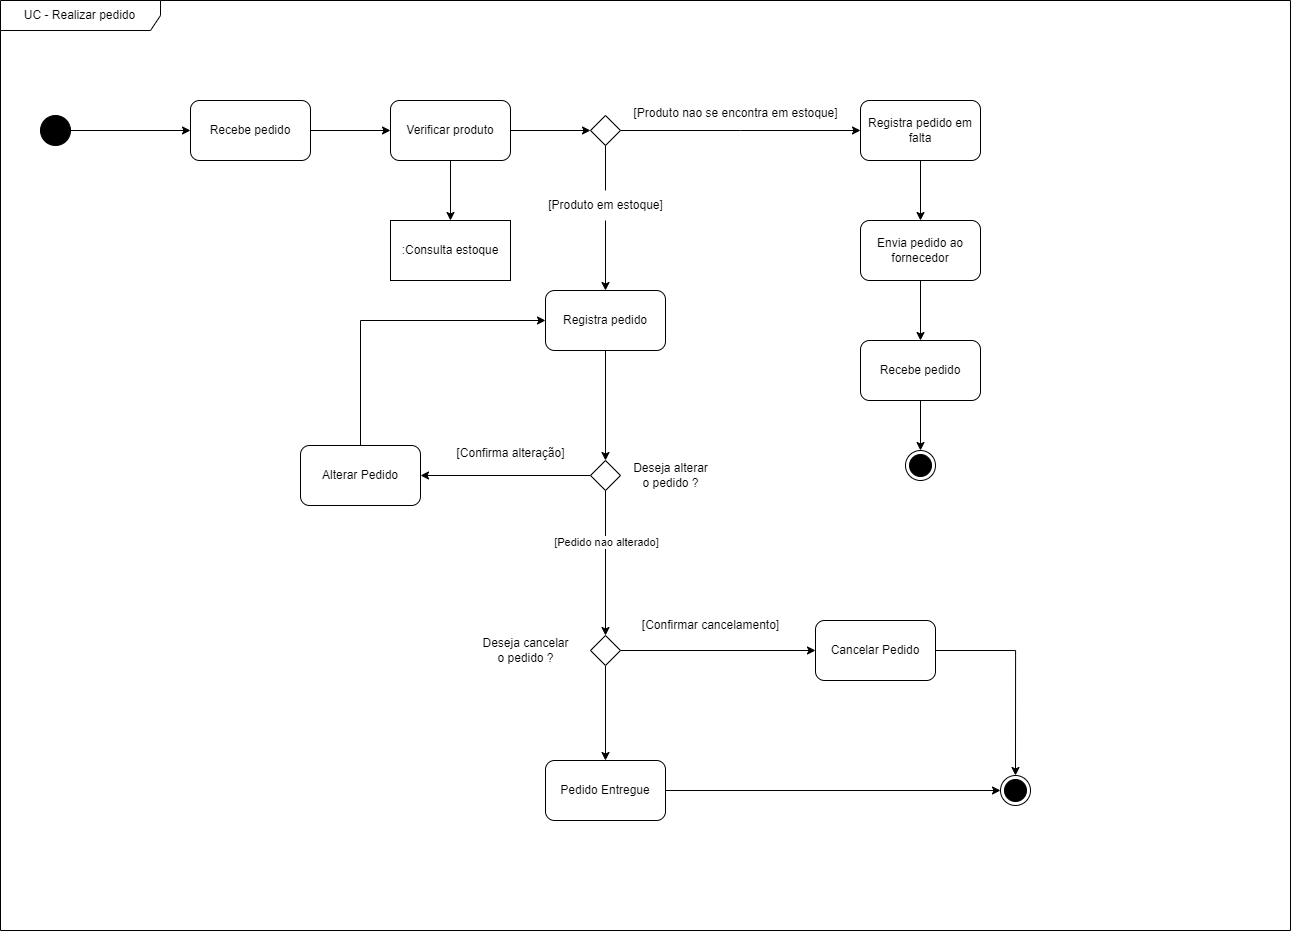

The diagram above was exported from draw.io. Its source (the exported page's mxGraphModel, read from the mxfile embedded in the PNG):
<mxGraphModel dx="3480" dy="1740" grid="1" gridSize="10" guides="1" tooltips="1" connect="1" arrows="1" fold="1" page="1" pageScale="1" pageWidth="827" pageHeight="1169" math="0" shadow="0">
  <root>
    <mxCell id="0" />
    <mxCell id="1" parent="0" />
    <mxCell id="ji5RuLnWDkOw1RWgHJST-1" value="UC - Realizar pedido" style="shape=umlFrame;whiteSpace=wrap;html=1;pointerEvents=0;recursiveResize=0;container=1;collapsible=0;width=160;" vertex="1" parent="1">
      <mxGeometry x="10" y="310" width="1290" height="930" as="geometry" />
    </mxCell>
    <mxCell id="ji5RuLnWDkOw1RWgHJST-7" style="edgeStyle=orthogonalEdgeStyle;rounded=0;orthogonalLoop=1;jettySize=auto;html=1;entryX=0;entryY=0.5;entryDx=0;entryDy=0;" edge="1" parent="ji5RuLnWDkOw1RWgHJST-1" source="ji5RuLnWDkOw1RWgHJST-2" target="ji5RuLnWDkOw1RWgHJST-6">
      <mxGeometry relative="1" as="geometry" />
    </mxCell>
    <mxCell id="ji5RuLnWDkOw1RWgHJST-2" value="Recebe pedido" style="rounded=1;whiteSpace=wrap;html=1;" vertex="1" parent="ji5RuLnWDkOw1RWgHJST-1">
      <mxGeometry x="190" y="100" width="120" height="60" as="geometry" />
    </mxCell>
    <mxCell id="ji5RuLnWDkOw1RWgHJST-4" style="edgeStyle=orthogonalEdgeStyle;rounded=0;orthogonalLoop=1;jettySize=auto;html=1;entryX=0;entryY=0.5;entryDx=0;entryDy=0;" edge="1" parent="ji5RuLnWDkOw1RWgHJST-1" source="ji5RuLnWDkOw1RWgHJST-3" target="ji5RuLnWDkOw1RWgHJST-2">
      <mxGeometry relative="1" as="geometry" />
    </mxCell>
    <mxCell id="ji5RuLnWDkOw1RWgHJST-3" value="" style="ellipse;fillColor=strokeColor;html=1;" vertex="1" parent="ji5RuLnWDkOw1RWgHJST-1">
      <mxGeometry x="40" y="115" width="30" height="30" as="geometry" />
    </mxCell>
    <mxCell id="ji5RuLnWDkOw1RWgHJST-5" value="" style="ellipse;html=1;shape=endState;fillColor=strokeColor;" vertex="1" parent="ji5RuLnWDkOw1RWgHJST-1">
      <mxGeometry x="1000" y="775" width="30" height="30" as="geometry" />
    </mxCell>
    <mxCell id="ji5RuLnWDkOw1RWgHJST-9" style="edgeStyle=orthogonalEdgeStyle;rounded=0;orthogonalLoop=1;jettySize=auto;html=1;entryX=0;entryY=0.5;entryDx=0;entryDy=0;" edge="1" parent="ji5RuLnWDkOw1RWgHJST-1" source="ji5RuLnWDkOw1RWgHJST-6" target="ji5RuLnWDkOw1RWgHJST-8">
      <mxGeometry relative="1" as="geometry" />
    </mxCell>
    <mxCell id="ji5RuLnWDkOw1RWgHJST-64" style="edgeStyle=orthogonalEdgeStyle;rounded=0;orthogonalLoop=1;jettySize=auto;html=1;entryX=0.5;entryY=0;entryDx=0;entryDy=0;" edge="1" parent="ji5RuLnWDkOw1RWgHJST-1" source="ji5RuLnWDkOw1RWgHJST-6" target="ji5RuLnWDkOw1RWgHJST-63">
      <mxGeometry relative="1" as="geometry" />
    </mxCell>
    <mxCell id="ji5RuLnWDkOw1RWgHJST-6" value="Verificar produto" style="rounded=1;whiteSpace=wrap;html=1;" vertex="1" parent="ji5RuLnWDkOw1RWgHJST-1">
      <mxGeometry x="390" y="100" width="120" height="60" as="geometry" />
    </mxCell>
    <mxCell id="ji5RuLnWDkOw1RWgHJST-13" style="edgeStyle=orthogonalEdgeStyle;rounded=0;orthogonalLoop=1;jettySize=auto;html=1;entryX=0;entryY=0.5;entryDx=0;entryDy=0;" edge="1" parent="ji5RuLnWDkOw1RWgHJST-1" source="ji5RuLnWDkOw1RWgHJST-8">
      <mxGeometry relative="1" as="geometry">
        <mxPoint x="860" y="130" as="targetPoint" />
      </mxGeometry>
    </mxCell>
    <mxCell id="ji5RuLnWDkOw1RWgHJST-16" style="edgeStyle=orthogonalEdgeStyle;rounded=0;orthogonalLoop=1;jettySize=auto;html=1;" edge="1" parent="ji5RuLnWDkOw1RWgHJST-1" source="ji5RuLnWDkOw1RWgHJST-17" target="ji5RuLnWDkOw1RWgHJST-15">
      <mxGeometry relative="1" as="geometry" />
    </mxCell>
    <mxCell id="ji5RuLnWDkOw1RWgHJST-8" value="" style="rhombus;" vertex="1" parent="ji5RuLnWDkOw1RWgHJST-1">
      <mxGeometry x="590" y="115" width="30" height="30" as="geometry" />
    </mxCell>
    <mxCell id="ji5RuLnWDkOw1RWgHJST-14" value="[Produto nao se encontra em estoque]" style="text;html=1;align=center;verticalAlign=middle;resizable=0;points=[];autosize=1;strokeColor=none;fillColor=none;" vertex="1" parent="ji5RuLnWDkOw1RWgHJST-1">
      <mxGeometry x="620" y="98" width="230" height="30" as="geometry" />
    </mxCell>
    <mxCell id="ji5RuLnWDkOw1RWgHJST-23" style="edgeStyle=orthogonalEdgeStyle;rounded=0;orthogonalLoop=1;jettySize=auto;html=1;entryX=0.5;entryY=0;entryDx=0;entryDy=0;" edge="1" parent="ji5RuLnWDkOw1RWgHJST-1" source="ji5RuLnWDkOw1RWgHJST-15" target="ji5RuLnWDkOw1RWgHJST-22">
      <mxGeometry relative="1" as="geometry" />
    </mxCell>
    <mxCell id="ji5RuLnWDkOw1RWgHJST-15" value="Registra pedido" style="rounded=1;whiteSpace=wrap;html=1;" vertex="1" parent="ji5RuLnWDkOw1RWgHJST-1">
      <mxGeometry x="545" y="290" width="120" height="60" as="geometry" />
    </mxCell>
    <mxCell id="ji5RuLnWDkOw1RWgHJST-18" value="" style="edgeStyle=orthogonalEdgeStyle;rounded=0;orthogonalLoop=1;jettySize=auto;html=1;endArrow=none;endFill=0;" edge="1" parent="ji5RuLnWDkOw1RWgHJST-1" source="ji5RuLnWDkOw1RWgHJST-8" target="ji5RuLnWDkOw1RWgHJST-17">
      <mxGeometry relative="1" as="geometry">
        <mxPoint x="675" y="385" as="sourcePoint" />
        <mxPoint x="675" y="530" as="targetPoint" />
      </mxGeometry>
    </mxCell>
    <mxCell id="ji5RuLnWDkOw1RWgHJST-17" value="[Produto em estoque]" style="text;html=1;align=center;verticalAlign=middle;resizable=0;points=[];autosize=1;strokeColor=none;fillColor=none;rotation=0;" vertex="1" parent="ji5RuLnWDkOw1RWgHJST-1">
      <mxGeometry x="535" y="190" width="140" height="30" as="geometry" />
    </mxCell>
    <mxCell id="ji5RuLnWDkOw1RWgHJST-41" style="edgeStyle=orthogonalEdgeStyle;rounded=0;orthogonalLoop=1;jettySize=auto;html=1;entryX=0;entryY=0.5;entryDx=0;entryDy=0;" edge="1" parent="ji5RuLnWDkOw1RWgHJST-1" source="ji5RuLnWDkOw1RWgHJST-20" target="ji5RuLnWDkOw1RWgHJST-15">
      <mxGeometry relative="1" as="geometry">
        <Array as="points">
          <mxPoint x="360" y="320" />
        </Array>
      </mxGeometry>
    </mxCell>
    <mxCell id="ji5RuLnWDkOw1RWgHJST-20" value=" Alterar Pedido" style="rounded=1;whiteSpace=wrap;html=1;" vertex="1" parent="ji5RuLnWDkOw1RWgHJST-1">
      <mxGeometry x="300" y="445" width="120" height="60" as="geometry" />
    </mxCell>
    <mxCell id="ji5RuLnWDkOw1RWgHJST-27" style="edgeStyle=orthogonalEdgeStyle;rounded=0;orthogonalLoop=1;jettySize=auto;html=1;entryX=0.5;entryY=0;entryDx=0;entryDy=0;" edge="1" parent="ji5RuLnWDkOw1RWgHJST-1" source="ji5RuLnWDkOw1RWgHJST-22" target="ji5RuLnWDkOw1RWgHJST-26">
      <mxGeometry relative="1" as="geometry" />
    </mxCell>
    <mxCell id="ji5RuLnWDkOw1RWgHJST-178" value="[Pedido nao alterado]" style="edgeLabel;html=1;align=center;verticalAlign=middle;resizable=0;points=[];" vertex="1" connectable="0" parent="ji5RuLnWDkOw1RWgHJST-27">
      <mxGeometry x="-0.3036" relative="1" as="geometry">
        <mxPoint as="offset" />
      </mxGeometry>
    </mxCell>
    <mxCell id="ji5RuLnWDkOw1RWgHJST-40" style="edgeStyle=orthogonalEdgeStyle;rounded=0;orthogonalLoop=1;jettySize=auto;html=1;" edge="1" parent="ji5RuLnWDkOw1RWgHJST-1" source="ji5RuLnWDkOw1RWgHJST-22" target="ji5RuLnWDkOw1RWgHJST-20">
      <mxGeometry relative="1" as="geometry" />
    </mxCell>
    <mxCell id="ji5RuLnWDkOw1RWgHJST-22" value="" style="rhombus;" vertex="1" parent="ji5RuLnWDkOw1RWgHJST-1">
      <mxGeometry x="590" y="460" width="30" height="30" as="geometry" />
    </mxCell>
    <mxCell id="ji5RuLnWDkOw1RWgHJST-179" style="edgeStyle=orthogonalEdgeStyle;rounded=0;orthogonalLoop=1;jettySize=auto;html=1;entryX=0.5;entryY=0;entryDx=0;entryDy=0;" edge="1" parent="ji5RuLnWDkOw1RWgHJST-1" source="ji5RuLnWDkOw1RWgHJST-25" target="ji5RuLnWDkOw1RWgHJST-5">
      <mxGeometry relative="1" as="geometry" />
    </mxCell>
    <mxCell id="ji5RuLnWDkOw1RWgHJST-25" value="Cancelar Pedido" style="rounded=1;whiteSpace=wrap;html=1;" vertex="1" parent="ji5RuLnWDkOw1RWgHJST-1">
      <mxGeometry x="815" y="620" width="120" height="60" as="geometry" />
    </mxCell>
    <mxCell id="ji5RuLnWDkOw1RWgHJST-28" style="edgeStyle=orthogonalEdgeStyle;rounded=0;orthogonalLoop=1;jettySize=auto;html=1;" edge="1" parent="ji5RuLnWDkOw1RWgHJST-1" source="ji5RuLnWDkOw1RWgHJST-26" target="ji5RuLnWDkOw1RWgHJST-25">
      <mxGeometry relative="1" as="geometry" />
    </mxCell>
    <mxCell id="ji5RuLnWDkOw1RWgHJST-182" value="" style="edgeStyle=orthogonalEdgeStyle;rounded=0;orthogonalLoop=1;jettySize=auto;html=1;" edge="1" parent="ji5RuLnWDkOw1RWgHJST-1" source="ji5RuLnWDkOw1RWgHJST-26" target="ji5RuLnWDkOw1RWgHJST-31">
      <mxGeometry relative="1" as="geometry" />
    </mxCell>
    <mxCell id="ji5RuLnWDkOw1RWgHJST-26" value="" style="rhombus;" vertex="1" parent="ji5RuLnWDkOw1RWgHJST-1">
      <mxGeometry x="590" y="635" width="30" height="30" as="geometry" />
    </mxCell>
    <mxCell id="ji5RuLnWDkOw1RWgHJST-180" style="edgeStyle=orthogonalEdgeStyle;rounded=0;orthogonalLoop=1;jettySize=auto;html=1;" edge="1" parent="ji5RuLnWDkOw1RWgHJST-1" source="ji5RuLnWDkOw1RWgHJST-31" target="ji5RuLnWDkOw1RWgHJST-5">
      <mxGeometry relative="1" as="geometry" />
    </mxCell>
    <mxCell id="ji5RuLnWDkOw1RWgHJST-31" value=" Pedido Entregue" style="rounded=1;whiteSpace=wrap;html=1;" vertex="1" parent="ji5RuLnWDkOw1RWgHJST-1">
      <mxGeometry x="545" y="760" width="120" height="60" as="geometry" />
    </mxCell>
    <mxCell id="ji5RuLnWDkOw1RWgHJST-58" value="[Confirmar cancelamento]" style="text;html=1;align=center;verticalAlign=middle;resizable=0;points=[];autosize=1;strokeColor=none;fillColor=none;" vertex="1" parent="ji5RuLnWDkOw1RWgHJST-1">
      <mxGeometry x="630" y="610" width="160" height="30" as="geometry" />
    </mxCell>
    <mxCell id="ji5RuLnWDkOw1RWgHJST-61" value="[Confirma alteração]" style="text;html=1;align=center;verticalAlign=middle;resizable=0;points=[];autosize=1;strokeColor=none;fillColor=none;" vertex="1" parent="ji5RuLnWDkOw1RWgHJST-1">
      <mxGeometry x="445" y="438" width="130" height="30" as="geometry" />
    </mxCell>
    <mxCell id="ji5RuLnWDkOw1RWgHJST-63" value=":Consulta estoque" style="rounded=0;whiteSpace=wrap;html=1;" vertex="1" parent="ji5RuLnWDkOw1RWgHJST-1">
      <mxGeometry x="390" y="220" width="120" height="60" as="geometry" />
    </mxCell>
    <mxCell id="ji5RuLnWDkOw1RWgHJST-65" value="Deseja alterar &lt;br&gt;o pedido ?" style="text;html=1;align=center;verticalAlign=middle;resizable=0;points=[];autosize=1;strokeColor=none;fillColor=none;" vertex="1" parent="ji5RuLnWDkOw1RWgHJST-1">
      <mxGeometry x="620" y="455" width="100" height="40" as="geometry" />
    </mxCell>
    <mxCell id="ji5RuLnWDkOw1RWgHJST-66" value="Deseja cancelar&lt;br&gt;o pedido ?" style="text;html=1;align=center;verticalAlign=middle;resizable=0;points=[];autosize=1;strokeColor=none;fillColor=none;" vertex="1" parent="ji5RuLnWDkOw1RWgHJST-1">
      <mxGeometry x="470" y="630" width="110" height="40" as="geometry" />
    </mxCell>
    <mxCell id="ji5RuLnWDkOw1RWgHJST-70" style="edgeStyle=orthogonalEdgeStyle;rounded=0;orthogonalLoop=1;jettySize=auto;html=1;" edge="1" parent="ji5RuLnWDkOw1RWgHJST-1" source="ji5RuLnWDkOw1RWgHJST-67" target="ji5RuLnWDkOw1RWgHJST-68">
      <mxGeometry relative="1" as="geometry" />
    </mxCell>
    <mxCell id="ji5RuLnWDkOw1RWgHJST-67" value="Registra pedido em falta" style="rounded=1;whiteSpace=wrap;html=1;" vertex="1" parent="ji5RuLnWDkOw1RWgHJST-1">
      <mxGeometry x="860" y="100" width="120" height="60" as="geometry" />
    </mxCell>
    <mxCell id="ji5RuLnWDkOw1RWgHJST-71" style="edgeStyle=orthogonalEdgeStyle;rounded=0;orthogonalLoop=1;jettySize=auto;html=1;entryX=0.5;entryY=0;entryDx=0;entryDy=0;" edge="1" parent="ji5RuLnWDkOw1RWgHJST-1" source="ji5RuLnWDkOw1RWgHJST-68" target="ji5RuLnWDkOw1RWgHJST-69">
      <mxGeometry relative="1" as="geometry" />
    </mxCell>
    <mxCell id="ji5RuLnWDkOw1RWgHJST-68" value="Envia pedido ao fornecedor" style="rounded=1;whiteSpace=wrap;html=1;" vertex="1" parent="ji5RuLnWDkOw1RWgHJST-1">
      <mxGeometry x="860" y="220" width="120" height="60" as="geometry" />
    </mxCell>
    <mxCell id="ji5RuLnWDkOw1RWgHJST-73" style="edgeStyle=orthogonalEdgeStyle;rounded=0;orthogonalLoop=1;jettySize=auto;html=1;entryX=0.5;entryY=0;entryDx=0;entryDy=0;" edge="1" parent="ji5RuLnWDkOw1RWgHJST-1" source="ji5RuLnWDkOw1RWgHJST-69" target="ji5RuLnWDkOw1RWgHJST-72">
      <mxGeometry relative="1" as="geometry" />
    </mxCell>
    <mxCell id="ji5RuLnWDkOw1RWgHJST-69" value="Recebe pedido" style="rounded=1;whiteSpace=wrap;html=1;" vertex="1" parent="ji5RuLnWDkOw1RWgHJST-1">
      <mxGeometry x="860" y="340" width="120" height="60" as="geometry" />
    </mxCell>
    <mxCell id="ji5RuLnWDkOw1RWgHJST-72" value="" style="ellipse;html=1;shape=endState;fillColor=strokeColor;" vertex="1" parent="ji5RuLnWDkOw1RWgHJST-1">
      <mxGeometry x="905" y="450" width="30" height="30" as="geometry" />
    </mxCell>
  </root>
</mxGraphModel>